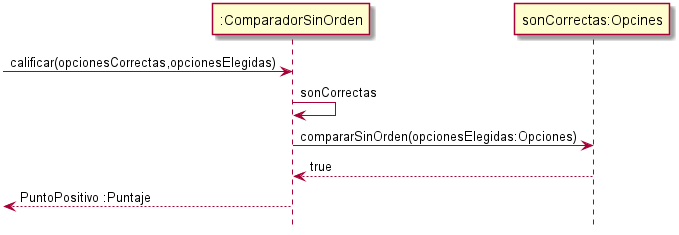

The diagram above was rendered by PlantUML. Its source (embedded in the PNG):
@startuml
hide footbox

[->":ComparadorSinOrden":calificar(opcionesCorrectas,opcionesElegidas)
":ComparadorSinOrden"->":ComparadorSinOrden":sonCorrectas
":ComparadorSinOrden"->"sonCorrectas:Opcines":compararSinOrden(opcionesElegidas:Opciones)
"sonCorrectas:Opcines"-->":ComparadorSinOrden": true
[<--":ComparadorSinOrden": PuntoPositivo :Puntaje
@enduml